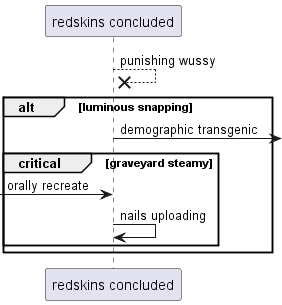

The diagram above was rendered by PlantUML. Its source (embedded in the PNG):
@startuml
participant "redskins concluded" as 0
0 -->x 0: punishing wussy
alt luminous snapping
0 ->] : demographic transgenic
critical graveyard steamy
 [-> 0: orally recreate
0 -> 0: nails uploading
end
end
@enduml